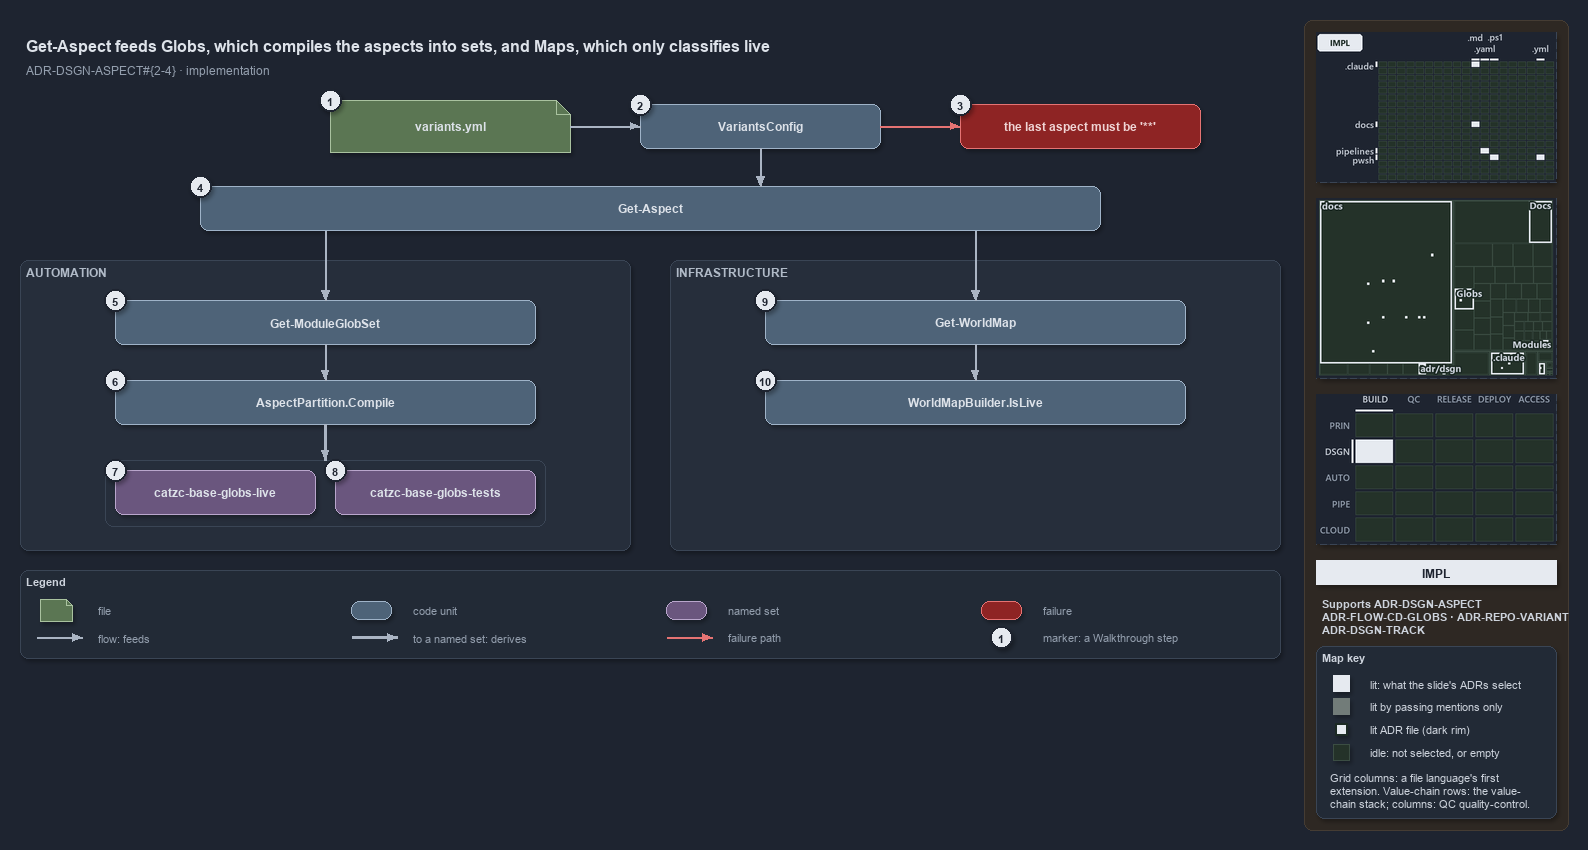

The diagram above was exported from draw.io. Its source (the exported page's mxGraphModel, read from the mxfile embedded in the PNG):
<mxGraphModel dx="1024" dy="768" grid="0" gridSize="10" guides="1" tooltips="1" connect="1" arrows="1" fold="1" page="1" pageScale="1" pageWidth="1572" pageHeight="668" background="#1E2430" math="0" shadow="1">
  <root>
    <mxCell id="0" />
    <mxCell id="1" parent="0" />
    <mxCell id="sidebar-bg" value="" style="rounded=1;arcSize=2;html=1;fillColor=#2E2823;strokeColor=#453C33;shadow=0;" vertex="1" parent="1">
      <mxGeometry x="1304" y="4" width="264" height="810" as="geometry" />
    </mxCell>
    <mxCell id="title" value="Get-Aspect feeds Globs, which compiles the aspects into sets, and Maps, which only classifies live" style="text;html=1;align=left;verticalAlign=middle;fontSize=16;fontStyle=1;fontColor=#DDE2E9;" vertex="1" parent="1">
      <mxGeometry x="20" y="14" width="1260" height="30" as="geometry" />
    </mxCell>
    <mxCell id="subtitle" value="ADR-DSGN-ASPECT#{2-4} &amp;#183; implementation" style="text;html=1;align=left;verticalAlign=middle;fontSize=12;fontColor=#949FAE;" vertex="1" parent="1">
      <mxGeometry x="20" y="44" width="1240" height="20" as="geometry" />
    </mxCell>
    <mxCell id="g-file" value="&lt;b&gt;variants.yml&lt;/b&gt;" style="shape=note;size=14;whiteSpace=wrap;html=1;fillColor=#5B7653;strokeColor=#A9C29F;fontColor=#DDE2E9;fontSize=12;" vertex="1" parent="1">
      <mxGeometry x="330" y="84" width="240" height="52" as="geometry" />
    </mxCell>
    <mxCell id="mark-1" value="1" style="ellipse;html=1;fillColor=#E6EAF0;strokeColor=#1E2430;strokeWidth=2;fontColor=#1E2430;fontStyle=1;fontSize=11;" vertex="1" parent="1">
      <mxGeometry x="319" y="73" width="22" height="22" as="geometry" />
    </mxCell>
    <mxCell id="g-config" value="&lt;b&gt;VariantsConfig&lt;/b&gt;" style="rounded=1;whiteSpace=wrap;html=1;arcSize=20;fillColor=#4E6378;strokeColor=#9FB3C8;fontColor=#DDE2E9;fontSize=12;" vertex="1" parent="1">
      <mxGeometry x="640" y="88" width="240" height="44" as="geometry" />
    </mxCell>
    <mxCell id="mark-2" value="2" style="ellipse;html=1;fillColor=#E6EAF0;strokeColor=#1E2430;strokeWidth=2;fontColor=#1E2430;fontStyle=1;fontSize=11;" vertex="1" parent="1">
      <mxGeometry x="629" y="77" width="22" height="22" as="geometry" />
    </mxCell>
    <mxCell id="x-config" value="&lt;b&gt;the last aspect must be '**'&lt;/b&gt;" style="rounded=1;whiteSpace=wrap;html=1;arcSize=20;fillColor=#8E2424;strokeColor=#E57373;fontColor=#EFD4D4;fontSize=12;" vertex="1" parent="1">
      <mxGeometry x="960" y="88" width="240" height="44" as="geometry" />
    </mxCell>
    <mxCell id="mark-3" value="3" style="ellipse;html=1;fillColor=#E6EAF0;strokeColor=#1E2430;strokeWidth=2;fontColor=#1E2430;fontStyle=1;fontSize=11;" vertex="1" parent="1">
      <mxGeometry x="949" y="77" width="22" height="22" as="geometry" />
    </mxCell>
    <mxCell id="e-file-config" value="" style="edgeStyle=orthogonalEdgeStyle;rounded=1;html=1;endArrow=block;strokeColor=#AAB4C3;shadow=0;fontColor=#CDD3DC;" edge="1" parent="1" source="g-file" target="g-config">
      <mxGeometry relative="1" as="geometry" />
    </mxCell>
    <mxCell id="e-config-fail" value="" style="edgeStyle=orthogonalEdgeStyle;rounded=1;html=1;endArrow=block;strokeColor=#E57373;shadow=0;fontColor=#CDD3DC;" edge="1" parent="1" source="g-config" target="x-config">
      <mxGeometry relative="1" as="geometry" />
    </mxCell>
    <mxCell id="g-getaspect" value="&lt;b&gt;Get-Aspect&lt;/b&gt;" style="rounded=1;whiteSpace=wrap;html=1;arcSize=20;fillColor=#4E6378;strokeColor=#9FB3C8;fontColor=#DDE2E9;fontSize=12;" vertex="1" parent="1">
      <mxGeometry x="200" y="170" width="900" height="44" as="geometry" />
    </mxCell>
    <mxCell id="mark-4" value="4" style="ellipse;html=1;fillColor=#E6EAF0;strokeColor=#1E2430;strokeWidth=2;fontColor=#1E2430;fontStyle=1;fontSize=11;" vertex="1" parent="1">
      <mxGeometry x="189" y="159" width="22" height="22" as="geometry" />
    </mxCell>
    <mxCell id="p-ga-top" value="" style="text;html=1;strokeColor=none;fillColor=none;" vertex="1" parent="1">
      <mxGeometry x="760" y="170" width="1" height="1" as="geometry" />
    </mxCell>
    <mxCell id="e-config-getaspect" value="" style="edgeStyle=orthogonalEdgeStyle;rounded=1;html=1;endArrow=block;strokeColor=#AAB4C3;shadow=0;fontColor=#CDD3DC;" edge="1" parent="1" source="g-config" target="p-ga-top">
      <mxGeometry relative="1" as="geometry" />
    </mxCell>
    <mxCell id="p-ga-l" value="" style="text;html=1;strokeColor=none;fillColor=none;" vertex="1" parent="1">
      <mxGeometry x="325" y="214" width="1" height="1" as="geometry" />
    </mxCell>
    <mxCell id="p-ga-r" value="" style="text;html=1;strokeColor=none;fillColor=none;" vertex="1" parent="1">
      <mxGeometry x="975" y="214" width="1" height="1" as="geometry" />
    </mxCell>
    <mxCell id="band-auto" value="AUTOMATION" style="rounded=1;html=1;arcSize=3;fillColor=#262E3B;strokeColor=#3A4555;verticalAlign=top;align=left;spacingLeft=8;fontStyle=1;fontSize=12;fontColor=#B0BAC7;" vertex="1" parent="1">
      <mxGeometry x="20" y="244" width="610" height="290" as="geometry" />
    </mxCell>
    <mxCell id="band-infra" value="INFRASTRUCTURE" style="rounded=1;html=1;arcSize=3;fillColor=#262E3B;strokeColor=#3A4555;verticalAlign=top;align=left;spacingLeft=8;fontStyle=1;fontSize=12;fontColor=#B0BAC7;" vertex="1" parent="1">
      <mxGeometry x="670" y="244" width="610" height="290" as="geometry" />
    </mxCell>
    <mxCell id="g-moduleglobset" value="&lt;b&gt;Get-ModuleGlobSet&lt;/b&gt;" style="rounded=1;whiteSpace=wrap;html=1;arcSize=20;fillColor=#4E6378;strokeColor=#9FB3C8;fontColor=#DDE2E9;fontSize=12;" vertex="1" parent="1">
      <mxGeometry x="115" y="284" width="420" height="44" as="geometry" />
    </mxCell>
    <mxCell id="g-compile" value="&lt;b&gt;AspectPartition.Compile&lt;/b&gt;" style="rounded=1;whiteSpace=wrap;html=1;arcSize=20;fillColor=#4E6378;strokeColor=#9FB3C8;fontColor=#DDE2E9;fontSize=12;" vertex="1" parent="1">
      <mxGeometry x="115" y="364" width="420" height="44" as="geometry" />
    </mxCell>
    <mxCell id="mark-5" value="5" style="ellipse;html=1;fillColor=#E6EAF0;strokeColor=#1E2430;strokeWidth=2;fontColor=#1E2430;fontStyle=1;fontSize=11;" vertex="1" parent="1">
      <mxGeometry x="104" y="273" width="22" height="22" as="geometry" />
    </mxCell>
    <mxCell id="mark-6" value="6" style="ellipse;html=1;fillColor=#E6EAF0;strokeColor=#1E2430;strokeWidth=2;fontColor=#1E2430;fontStyle=1;fontSize=11;" vertex="1" parent="1">
      <mxGeometry x="104" y="353" width="22" height="22" as="geometry" />
    </mxCell>
    <mxCell id="frame-sets" value="" style="rounded=1;html=1;arcSize=6;fillColor=none;strokeColor=#3A4555;" vertex="1" parent="1">
      <mxGeometry x="105" y="444" width="440" height="66" as="geometry" />
    </mxCell>
    <mxCell id="set-live" value="&lt;b&gt;catzc-base-globs-live&lt;/b&gt;" style="rounded=1;whiteSpace=wrap;html=1;arcSize=20;fillColor=#6A567E;strokeColor=#B9A6CC;fontColor=#DDE2E9;fontSize=12;" vertex="1" parent="1">
      <mxGeometry x="115" y="454" width="200" height="44" as="geometry" />
    </mxCell>
    <mxCell id="set-tests" value="&lt;b&gt;catzc-base-globs-tests&lt;/b&gt;" style="rounded=1;whiteSpace=wrap;html=1;arcSize=20;fillColor=#6A567E;strokeColor=#B9A6CC;fontColor=#DDE2E9;fontSize=12;" vertex="1" parent="1">
      <mxGeometry x="335" y="454" width="200" height="44" as="geometry" />
    </mxCell>
    <mxCell id="mark-7" value="7" style="ellipse;html=1;fillColor=#E6EAF0;strokeColor=#1E2430;strokeWidth=2;fontColor=#1E2430;fontStyle=1;fontSize=11;" vertex="1" parent="1">
      <mxGeometry x="104" y="443" width="22" height="22" as="geometry" />
    </mxCell>
    <mxCell id="mark-8" value="8" style="ellipse;html=1;fillColor=#E6EAF0;strokeColor=#1E2430;strokeWidth=2;fontColor=#1E2430;fontStyle=1;fontSize=11;" vertex="1" parent="1">
      <mxGeometry x="324" y="443" width="22" height="22" as="geometry" />
    </mxCell>
    <mxCell id="g-worldmap" value="&lt;b&gt;Get-WorldMap&lt;/b&gt;" style="rounded=1;whiteSpace=wrap;html=1;arcSize=20;fillColor=#4E6378;strokeColor=#9FB3C8;fontColor=#DDE2E9;fontSize=12;" vertex="1" parent="1">
      <mxGeometry x="765" y="284" width="420" height="44" as="geometry" />
    </mxCell>
    <mxCell id="g-islive" value="&lt;b&gt;WorldMapBuilder.IsLive&lt;/b&gt;" style="rounded=1;whiteSpace=wrap;html=1;arcSize=20;fillColor=#4E6378;strokeColor=#9FB3C8;fontColor=#DDE2E9;fontSize=12;" vertex="1" parent="1">
      <mxGeometry x="765" y="364" width="420" height="44" as="geometry" />
    </mxCell>
    <mxCell id="mark-9" value="9" style="ellipse;html=1;fillColor=#E6EAF0;strokeColor=#1E2430;strokeWidth=2;fontColor=#1E2430;fontStyle=1;fontSize=11;" vertex="1" parent="1">
      <mxGeometry x="754" y="273" width="22" height="22" as="geometry" />
    </mxCell>
    <mxCell id="mark-10" value="10" style="ellipse;html=1;fillColor=#E6EAF0;strokeColor=#1E2430;strokeWidth=2;fontColor=#1E2430;fontStyle=1;fontSize=11;" vertex="1" parent="1">
      <mxGeometry x="754" y="353" width="22" height="22" as="geometry" />
    </mxCell>
    <mxCell id="e-ga-mgs" value="" style="edgeStyle=orthogonalEdgeStyle;rounded=1;html=1;endArrow=block;strokeColor=#AAB4C3;shadow=0;fontColor=#CDD3DC;" edge="1" parent="1" source="p-ga-l" target="g-moduleglobset">
      <mxGeometry relative="1" as="geometry" />
    </mxCell>
    <mxCell id="e-mgs-compile" value="" style="edgeStyle=orthogonalEdgeStyle;rounded=1;html=1;endArrow=block;strokeColor=#AAB4C3;shadow=0;fontColor=#CDD3DC;" edge="1" parent="1" source="g-moduleglobset" target="g-compile">
      <mxGeometry relative="1" as="geometry" />
    </mxCell>
    <mxCell id="e-compile-sets" value="" style="edgeStyle=orthogonalEdgeStyle;rounded=1;html=1;endArrow=block;strokeColor=#AAB4C3;strokeWidth=2.5;shadow=0;fontColor=#CDD3DC;" edge="1" parent="1" source="g-compile" target="frame-sets">
      <mxGeometry relative="1" as="geometry" />
    </mxCell>
    <mxCell id="e-ga-worldmap" value="" style="edgeStyle=orthogonalEdgeStyle;rounded=1;html=1;endArrow=block;strokeColor=#AAB4C3;shadow=0;fontColor=#CDD3DC;" edge="1" parent="1" source="p-ga-r" target="g-worldmap">
      <mxGeometry relative="1" as="geometry" />
    </mxCell>
    <mxCell id="e-worldmap-islive" value="" style="edgeStyle=orthogonalEdgeStyle;rounded=1;html=1;endArrow=block;strokeColor=#AAB4C3;shadow=0;fontColor=#CDD3DC;" edge="1" parent="1" source="g-worldmap" target="g-islive">
      <mxGeometry relative="1" as="geometry" />
    </mxCell>
    <mxCell id="legend" value="&lt;b&gt;Legend&lt;/b&gt;" style="rounded=1;whiteSpace=wrap;html=1;arcSize=6;fillColor=#222A36;strokeColor=#3A4555;align=left;verticalAlign=top;spacing=8;fontSize=11;fontColor=#CDD3DC;" vertex="1" parent="1">
      <mxGeometry x="20" y="554" width="1260" height="88" as="geometry" />
    </mxCell>
    <mxCell id="lg-0-s" value="" style="shape=note;size=6;html=1;fillColor=#5B7653;strokeColor=#A9C29F;" vertex="1" parent="1">
      <mxGeometry x="40" y="583" width="32" height="22" as="geometry" />
    </mxCell>
    <mxCell id="lg-0-t" value="file" style="text;html=1;align=left;verticalAlign=middle;fontSize=11;fontColor=#949FAE;" vertex="1" parent="1">
      <mxGeometry x="92" y="583" width="245" height="20" as="geometry" />
    </mxCell>
    <mxCell id="lg-1-s" value="" style="rounded=1;html=1;arcSize=20;fillColor=#4E6378;strokeColor=#9FB3C8;" vertex="1" parent="1">
      <mxGeometry x="351" y="585" width="40" height="18" as="geometry" />
    </mxCell>
    <mxCell id="lg-1-t" value="code unit" style="text;html=1;align=left;verticalAlign=middle;fontSize=11;fontColor=#949FAE;" vertex="1" parent="1">
      <mxGeometry x="407" y="583" width="245" height="20" as="geometry" />
    </mxCell>
    <mxCell id="lg-2-s" value="" style="rounded=1;html=1;arcSize=20;fillColor=#6A567E;strokeColor=#B9A6CC;" vertex="1" parent="1">
      <mxGeometry x="666" y="585" width="40" height="18" as="geometry" />
    </mxCell>
    <mxCell id="lg-2-t" value="named set" style="text;html=1;align=left;verticalAlign=middle;fontSize=11;fontColor=#949FAE;" vertex="1" parent="1">
      <mxGeometry x="722" y="583" width="245" height="20" as="geometry" />
    </mxCell>
    <mxCell id="lg-3-s" value="" style="rounded=1;html=1;arcSize=20;fillColor=#8E2424;strokeColor=#E57373;" vertex="1" parent="1">
      <mxGeometry x="981" y="585" width="40" height="18" as="geometry" />
    </mxCell>
    <mxCell id="lg-3-t" value="failure" style="text;html=1;align=left;verticalAlign=middle;fontSize=11;fontColor=#949FAE;" vertex="1" parent="1">
      <mxGeometry x="1037" y="583" width="245" height="20" as="geometry" />
    </mxCell>
    <mxCell id="lg-4-a" value="" style="text;html=1;strokeColor=none;fillColor=none;" vertex="1" parent="1">
      <mxGeometry x="36" y="621" width="1" height="1" as="geometry" />
    </mxCell>
    <mxCell id="lg-4-b" value="" style="text;html=1;strokeColor=none;fillColor=none;" vertex="1" parent="1">
      <mxGeometry x="82" y="621" width="1" height="1" as="geometry" />
    </mxCell>
    <mxCell id="lg-4-e" value="" style="edgeStyle=orthogonalEdgeStyle;rounded=1;html=1;endArrow=block;strokeColor=#AAB4C3;shadow=0;fontColor=#CDD3DC;" edge="1" parent="1" source="lg-4-a" target="lg-4-b">
      <mxGeometry relative="1" as="geometry" />
    </mxCell>
    <mxCell id="lg-4-t" value="flow: feeds" style="text;html=1;align=left;verticalAlign=middle;fontSize=11;fontColor=#949FAE;" vertex="1" parent="1">
      <mxGeometry x="92" y="611" width="245" height="20" as="geometry" />
    </mxCell>
    <mxCell id="lg-5-a" value="" style="text;html=1;strokeColor=none;fillColor=none;" vertex="1" parent="1">
      <mxGeometry x="351" y="621" width="1" height="1" as="geometry" />
    </mxCell>
    <mxCell id="lg-5-b" value="" style="text;html=1;strokeColor=none;fillColor=none;" vertex="1" parent="1">
      <mxGeometry x="397" y="621" width="1" height="1" as="geometry" />
    </mxCell>
    <mxCell id="lg-5-e" value="" style="edgeStyle=orthogonalEdgeStyle;rounded=1;html=1;endArrow=block;strokeColor=#AAB4C3;strokeWidth=2.5;shadow=0;fontColor=#CDD3DC;" edge="1" parent="1" source="lg-5-a" target="lg-5-b">
      <mxGeometry relative="1" as="geometry" />
    </mxCell>
    <mxCell id="lg-5-t" value="to a named set: derives" style="text;html=1;align=left;verticalAlign=middle;fontSize=11;fontColor=#949FAE;" vertex="1" parent="1">
      <mxGeometry x="407" y="611" width="245" height="20" as="geometry" />
    </mxCell>
    <mxCell id="lg-6-a" value="" style="text;html=1;strokeColor=none;fillColor=none;" vertex="1" parent="1">
      <mxGeometry x="666" y="621" width="1" height="1" as="geometry" />
    </mxCell>
    <mxCell id="lg-6-b" value="" style="text;html=1;strokeColor=none;fillColor=none;" vertex="1" parent="1">
      <mxGeometry x="712" y="621" width="1" height="1" as="geometry" />
    </mxCell>
    <mxCell id="lg-6-e" value="" style="edgeStyle=orthogonalEdgeStyle;rounded=1;html=1;endArrow=block;strokeColor=#E57373;shadow=0;fontColor=#CDD3DC;" edge="1" parent="1" source="lg-6-a" target="lg-6-b">
      <mxGeometry relative="1" as="geometry" />
    </mxCell>
    <mxCell id="lg-6-t" value="failure path" style="text;html=1;align=left;verticalAlign=middle;fontSize=11;fontColor=#949FAE;" vertex="1" parent="1">
      <mxGeometry x="722" y="611" width="245" height="20" as="geometry" />
    </mxCell>
    <mxCell id="lg-7-s" value="1" style="ellipse;html=1;fillColor=#E6EAF0;strokeColor=#1E2430;strokeWidth=2;fontColor=#1E2430;fontStyle=1;fontSize=11;" vertex="1" parent="1">
      <mxGeometry x="990" y="610" width="22" height="22" as="geometry" />
    </mxCell>
    <mxCell id="lg-7-t" value="marker: a Walkthrough step" style="text;html=1;align=left;verticalAlign=middle;fontSize=11;fontColor=#949FAE;" vertex="1" parent="1">
      <mxGeometry x="1037" y="611" width="245" height="20" as="geometry" />
    </mxCell>
    <mxCell id="minimap-grid" value="" style="shape=image;imageAspect=0;rounded=1;arcSize=4;whiteSpace=wrap;html=1;fillColor=#262E3B;strokeColor=#3A4555;dashed=1;fontColor=#949FAE;fontSize=11;image=data:image/png,(base64 omitted: 10296 chars);" vertex="1" parent="1">
      <mxGeometry x="1316" y="16" width="240" height="150" as="geometry" />
    </mxCell>
    <mxCell id="minimap-tree" value="" style="shape=image;imageAspect=0;rounded=1;arcSize=4;whiteSpace=wrap;html=1;fillColor=#262E3B;strokeColor=#3A4555;dashed=1;fontColor=#949FAE;fontSize=11;image=data:image/png,(base64 omitted: 15640 chars);" vertex="1" parent="1">
      <mxGeometry x="1316" y="182" width="240" height="180" as="geometry" />
    </mxCell>
    <mxCell id="minimap-chain" value="" style="shape=image;imageAspect=0;rounded=1;arcSize=4;whiteSpace=wrap;html=1;fillColor=#262E3B;strokeColor=#3A4555;dashed=1;fontColor=#949FAE;fontSize=11;image=data:image/png,(base64 omitted: 12436 chars);" vertex="1" parent="1">
      <mxGeometry x="1316" y="378" width="240" height="150" as="geometry" />
    </mxCell>
    <mxCell id="lens-badge" value="IMPL" style="rounded=0;whiteSpace=wrap;html=1;align=center;verticalAlign=middle;fontSize=12;fontStyle=1;fontColor=#1E2430;fillColor=#E6EAF0;strokeColor=none;" vertex="1" parent="1">
      <mxGeometry x="1316" y="544" width="240" height="24" as="geometry" />
    </mxCell>
    <mxCell id="supports" value="&lt;b&gt;Supports&lt;/b&gt; ADR-DSGN-ASPECT&lt;br&gt;ADR-FLOW-CD-GLOBS · ADR-REPO-VARIANT&lt;br&gt;ADR-DSGN-TRACK" style="text;html=1;whiteSpace=wrap;align=left;verticalAlign=top;fontSize=11;fontColor=#CDD3DC;" vertex="1" parent="1">
      <mxGeometry x="1316" y="576" width="240" height="46" as="geometry" />
    </mxCell>
    <mxCell id="mapkey" value="&lt;b&gt;Map key&lt;/b&gt;" style="rounded=1;arcSize=6;whiteSpace=wrap;html=1;align=left;verticalAlign=top;fontSize=11;fontColor=#CDD3DC;fillColor=#222A36;strokeColor=#3A4555;spacingLeft=8;spacingTop=2;" vertex="1" parent="1">
      <mxGeometry x="1316" y="630" width="240" height="172" as="geometry" />
    </mxCell>
    <mxCell id="mapkey-lit" value="" style="rounded=0;html=1;fillColor=#E6EAF0;strokeColor=#E6EAF0;" vertex="1" parent="1">
      <mxGeometry x="1333.0" y="659.0" width="16" height="16" as="geometry" />
    </mxCell>
    <mxCell id="mapkey-lit-text" value="lit: what the slide's ADRs select" style="text;html=1;align=left;verticalAlign=middle;fontSize=11;fontColor=#CDD3DC;" vertex="1" parent="1">
      <mxGeometry x="1364" y="657" width="184" height="20" as="geometry" />
    </mxCell>
    <mxCell id="mapkey-touched" value="" style="rounded=0;html=1;fillColor=#727C79;strokeColor=#727C79;" vertex="1" parent="1">
      <mxGeometry x="1333.0" y="682.0" width="16" height="16" as="geometry" />
    </mxCell>
    <mxCell id="mapkey-touched-text" value="lit by passing mentions only" style="text;html=1;align=left;verticalAlign=middle;fontSize=11;fontColor=#CDD3DC;" vertex="1" parent="1">
      <mxGeometry x="1364" y="680" width="184" height="20" as="geometry" />
    </mxCell>
    <mxCell id="mapkey-adr" value="" style="rounded=0;html=1;fillColor=#E6EAF0;strokeColor=#1C2A24;strokeWidth=2;" vertex="1" parent="1">
      <mxGeometry x="1335.0" y="707.0" width="12" height="12" as="geometry" />
    </mxCell>
    <mxCell id="mapkey-adr-text" value="lit ADR file (dark rim)" style="text;html=1;align=left;verticalAlign=middle;fontSize=11;fontColor=#CDD3DC;" vertex="1" parent="1">
      <mxGeometry x="1364" y="703" width="184" height="20" as="geometry" />
    </mxCell>
    <mxCell id="mapkey-idle" value="" style="rounded=0;html=1;fillColor=#243229;strokeColor=#3B4D43;" vertex="1" parent="1">
      <mxGeometry x="1333.0" y="728.0" width="16" height="16" as="geometry" />
    </mxCell>
    <mxCell id="mapkey-idle-text" value="idle: not selected, or empty" style="text;html=1;align=left;verticalAlign=middle;fontSize=11;fontColor=#CDD3DC;" vertex="1" parent="1">
      <mxGeometry x="1364" y="726" width="184" height="20" as="geometry" />
    </mxCell>
    <mxCell id="mapkey-codes" value="Grid columns: a file language's first&lt;br&gt;extension. Value-chain rows: the value-&lt;br&gt;chain stack; columns: QC quality-control." style="text;html=1;align=left;verticalAlign=top;whiteSpace=wrap;fontSize=11;fontColor=#CDD3DC;" vertex="1" parent="1">
      <mxGeometry x="1324" y="750" width="224" height="46" as="geometry" />
    </mxCell>
  </root>
</mxGraphModel>